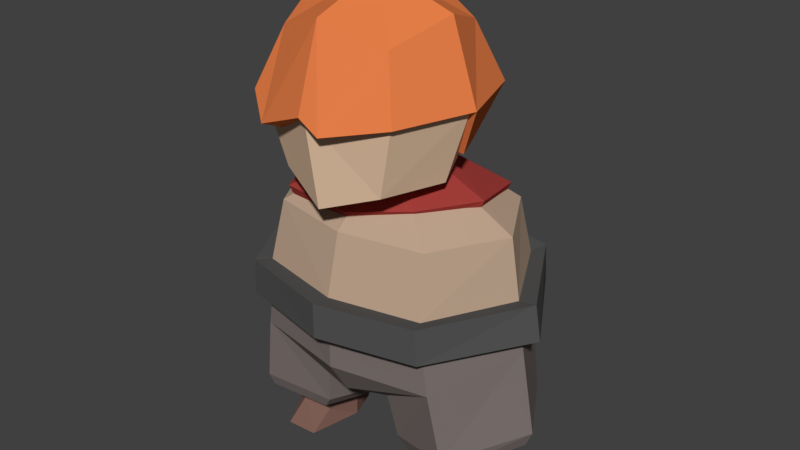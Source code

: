 # Source: Dude.blend  (saved by Blender 2.79.0; exported with 4.5.12 LTS)
import bpy
from mathutils import Matrix  # noqa: F401  (used for matrix-valued properties, if any)

bpy.ops.wm.read_factory_settings(use_empty=True)
scene = bpy.context.scene
scene.name = 'Scene'

# ---- collections
col_collection_1 = bpy.data.collections.new('Collection 1'); scene.collection.children.link(col_collection_1)

# ---- materials (node trees are filled in below, after node groups)
mat_hair = bpy.data.materials.new('Hair')
mat_hair.alpha_threshold = 0.0
mat_hair.use_transparent_shadow = False
mat_hair.roughness = 0.5
mat_boots = bpy.data.materials.new('Boots')
mat_boots.alpha_threshold = 0.0
mat_boots.use_transparent_shadow = False
mat_boots.roughness = 0.5
mat_pants = bpy.data.materials.new('Pants')
mat_pants.alpha_threshold = 0.0
mat_pants.use_transparent_shadow = False
mat_pants.roughness = 0.5
mat_belt = bpy.data.materials.new('Belt')
mat_belt.alpha_threshold = 0.0
mat_belt.use_transparent_shadow = False
mat_belt.roughness = 0.5
mat_shirt = bpy.data.materials.new('Shirt')
mat_shirt.alpha_threshold = 0.0
mat_shirt.use_transparent_shadow = False
mat_shirt.roughness = 0.5
mat_scarf = bpy.data.materials.new('Scarf')
mat_scarf.alpha_threshold = 0.0
mat_scarf.use_transparent_shadow = False
mat_scarf.roughness = 0.5
mat_skin_001 = bpy.data.materials.new('Skin.001')
mat_skin_001.alpha_threshold = 0.0
mat_skin_001.use_transparent_shadow = False
mat_skin_001.roughness = 0.5

# ---- material node trees
mat_hair.use_nodes = True; mat_hair.node_tree.nodes.clear()
_N = mat_hair.node_tree.nodes; _L = mat_hair.node_tree.links
n0 = _N.new('ShaderNodeOutputMaterial'); n0.name = 'Material Output'; n0.location = (300, 300)
n1 = _N.new('ShaderNodeBsdfDiffuse'); n1.name = 'Diffuse BSDF'; n1.location = (10, 300)
n1.inputs[0].default_value = (0.8, 0.2132, 0.06689, 1.0)
_L.new(n1.outputs[0], n0.inputs[0])
n0.is_active_output = True
mat_boots.use_nodes = True; mat_boots.node_tree.nodes.clear()
_N = mat_boots.node_tree.nodes; _L = mat_boots.node_tree.links
n0 = _N.new('ShaderNodeOutputMaterial'); n0.name = 'Material Output'; n0.location = (300, 300)
n1 = _N.new('ShaderNodeBsdfDiffuse'); n1.name = 'Diffuse BSDF'; n1.location = (10, 300)
n1.inputs[0].default_value = (0.214, 0.1151, 0.09182, 1.0)
_L.new(n1.outputs[0], n0.inputs[0])
n0.is_active_output = True
mat_pants.use_nodes = True; mat_pants.node_tree.nodes.clear()
_N = mat_pants.node_tree.nodes; _L = mat_pants.node_tree.links
n0 = _N.new('ShaderNodeOutputMaterial'); n0.name = 'Material Output'; n0.location = (300, 300)
n1 = _N.new('ShaderNodeBsdfDiffuse'); n1.name = 'Diffuse BSDF'; n1.location = (10, 300)
n1.inputs[0].default_value = (0.2019, 0.1672, 0.1573, 1.0)
_L.new(n1.outputs[0], n0.inputs[0])
n0.is_active_output = True
mat_belt.use_nodes = True; mat_belt.node_tree.nodes.clear()
_N = mat_belt.node_tree.nodes; _L = mat_belt.node_tree.links
n0 = _N.new('ShaderNodeOutputMaterial'); n0.name = 'Material Output'; n0.location = (300, 300)
n1 = _N.new('ShaderNodeBsdfDiffuse'); n1.name = 'Diffuse BSDF'; n1.location = (10, 300)
n1.inputs[0].default_value = (0.08714, 0.08714, 0.08714, 1.0)
_L.new(n1.outputs[0], n0.inputs[0])
n0.is_active_output = True
mat_shirt.use_nodes = True; mat_shirt.node_tree.nodes.clear()
_N = mat_shirt.node_tree.nodes; _L = mat_shirt.node_tree.links
n0 = _N.new('ShaderNodeOutputMaterial'); n0.name = 'Material Output'; n0.location = (300, 300)
n1 = _N.new('ShaderNodeBsdfDiffuse'); n1.name = 'Diffuse BSDF'; n1.location = (10, 300)
n1.inputs[0].default_value = (0.5071, 0.3653, 0.2635, 1.0)
_L.new(n1.outputs[0], n0.inputs[0])
n0.is_active_output = True
mat_scarf.use_nodes = True; mat_scarf.node_tree.nodes.clear()
_N = mat_scarf.node_tree.nodes; _L = mat_scarf.node_tree.links
n0 = _N.new('ShaderNodeOutputMaterial'); n0.name = 'Material Output'; n0.location = (300, 300)
n1 = _N.new('ShaderNodeBsdfDiffuse'); n1.name = 'Diffuse BSDF'; n1.location = (10, 300)
n1.inputs[0].default_value = (0.3588, 0.04842, 0.04238, 1.0)
_L.new(n1.outputs[0], n0.inputs[0])
n0.is_active_output = True
mat_skin_001.use_nodes = True; mat_skin_001.node_tree.nodes.clear()
_N = mat_skin_001.node_tree.nodes; _L = mat_skin_001.node_tree.links
n0 = _N.new('ShaderNodeOutputMaterial'); n0.name = 'Material Output'; n0.location = (300, 300)
n1 = _N.new('ShaderNodeBsdfDiffuse'); n1.name = 'Diffuse BSDF'; n1.location = (10, 300)
n1.inputs[0].default_value = (0.8, 0.5672, 0.3898, 1.0)
_L.new(n1.outputs[0], n0.inputs[0])
n0.is_active_output = True

# ---- world
world_world = bpy.data.worlds.new('World'); scene.world = world_world
world_world.color = (0.05088, 0.05088, 0.05088)
world_world.use_sun_shadow = False
world_world.sun_shadow_jitter_overblur = 0.0
world_world.cycles.sampling_method = 'MANUAL'

# ---- meshes
me_cube_000 = bpy.data.meshes.new('Cube.000')
me_cube_000.from_pydata([(-0.6105, -0.1744, 2.362), (0.0, 0.4361, 2.362), (0.6105, -0.1744, 2.362), (0.0, -0.7849, 2.362), (0.0, -0.1744, 2.973), (-0.4909, -0.09935, 2.109), (-0.4579, -0.6323, 2.362), (-0.4579, -0.1744, 2.82), (-0.4579, 0.2834, 2.362), (0.0, 0.2909, 1.927), (0.0, 0.2834, 2.82), (0.4579, 0.2834, 2.362), (0.4575, -0.0638, 2.058), (0.4579, -0.1744, 2.82), (0.4579, -0.6323, 2.362), (0.0, -0.6323, 2.82), (-0.3392, -0.5136, 2.701), (-0.3392, 0.1647, 2.023), (-0.3392, 0.1647, 2.701), (0.3392, -0.5136, 2.701), (0.3392, 0.1647, 2.023), (0.3392, 0.1647, 2.701), (0.1201, -0.7838, 2.287), (-0.3288, -0.7216, 2.229), (0.5486, -0.5063, 1.109), (0.5879, -0.5063, 0.8467), (0.2651, -0.3616, 0.354), (0.2233, -0.4018, 0.6354), (0.6589, -0.4765, 0.4291), (0.3212, -0.3393, 0.2729), (0.6573, -0.4374, 0.337), (0.4112, -0.1895, 0.29), (0.5953, -0.1994, 0.3252), (0.4381, -0.1895, 0.107), (0.623, -0.1994, 0.1379), (0.4432, -0.3344, 0.0006107), (0.6392, -0.3443, 0.0006107), (0.5486, 0.5063, 1.109), (0.8305, 0.0, 1.109), (0.1303, 0.0, 0.3282), (0.5879, 0.5063, 0.8467), (0.8473, 0.0, 0.99), (0.2651, 0.3616, 0.354), (0.939, 0.0, 0.4825), (0.2233, 0.4018, 0.6354), (0.6589, 0.4765, 0.4291), (0.09849, 0.0, 0.5707), (0.2062, 0.0, 0.2509), (0.3212, 0.3393, 0.2729), (0.8963, 0.0, 0.3826), (0.6573, 0.4374, 0.337), (0.3481, 0.0, 0.278), (0.4112, 0.1895, 0.29), (0.7264, 0.0, 0.3502), (0.5953, 0.1994, 0.3252), (0.3748, 0.0, 0.09648), (0.4381, 0.1895, 0.107), (0.7546, 0.0, 0.1598), (0.623, 0.1994, 0.1379), (0.3762, 0.0, 0.0006107), (0.4432, 0.1895, 0.0006107), (0.7785, 0.0, 0.0006107), (0.6392, 0.1994, 0.0006107), (0.5378, -0.5063, 1.288), (0.5378, 0.5063, 1.288), (0.8014, 0.0, 1.288), (0.5912, -0.6019, 1.092), (0.9478, 0.0, 1.092), (0.5912, 0.6019, 1.092), (0.5774, -0.6019, 1.305), (0.9109, 0.0, 1.305), (0.5774, 0.6019, 1.305), (0.4969, -0.434, 1.648), (0.4969, 0.434, 1.648), (0.7407, 0.0, 1.648), (0.1496, -0.1786, 1.917), (0.1496, 0.1786, 1.917), (0.2426, 0.0, 1.917), (-0.5486, -0.5063, 1.109), (-0.5879, -0.5063, 0.8467), (-0.2651, -0.3616, 0.354), (-0.2233, -0.4018, 0.6354), (-0.6589, -0.4765, 0.4291), (-0.3212, -0.3393, 0.2729), (-0.6573, -0.4374, 0.337), (-0.4112, -0.1895, 0.29), (-0.5953, -0.1994, 0.3252), (-0.4381, -0.1895, 0.107), (-0.623, -0.1994, 0.1379), (-0.4432, -0.3344, 0.0006107), (-0.6392, -0.3443, 0.0006107), (0.0, -0.6219, 1.109), (0.0, -0.6219, 0.8467), (0.0, -0.4935, 0.6354), (-0.5486, 0.5063, 1.109), (-0.8305, 0.0, 1.109), (-0.1303, 0.0, 0.3282), (-0.5879, 0.5063, 0.8467), (-0.8473, 0.0, 0.99), (-0.2651, 0.3616, 0.354), (-0.939, 0.0, 0.4825), (-0.2233, 0.4018, 0.6354), (-0.6589, 0.4765, 0.4291), (-0.09849, 0.0, 0.5707), (-0.2062, 0.0, 0.2509), (-0.3212, 0.3393, 0.2729), (-0.8963, 0.0, 0.3826), (-0.6573, 0.4374, 0.337), (-0.3481, 0.0, 0.278), (-0.4112, 0.1895, 0.29), (-0.7264, 0.0, 0.3502), (-0.5953, 0.1994, 0.3252), (-0.3748, 0.0, 0.09648), (-0.4381, 0.1895, 0.107), (-0.7546, 0.0, 0.1598), (-0.623, 0.1994, 0.1379), (-0.3762, 0.0, 0.0006107), (-0.4432, 0.1895, 0.0006107), (-0.7785, 0.0, 0.0006107), (-0.6392, 0.1994, 0.0006107), (0.0, 0.6219, 1.109), (0.0, 0.6219, 0.8467), (0.0, 0.4935, 0.6354), (0.0, 0.0, 0.5707), (-0.5378, -0.5063, 1.288), (0.0, -0.6219, 1.288), (-0.5378, 0.5063, 1.288), (-0.8014, 0.0, 1.288), (0.0, 0.6219, 1.288), (-0.5912, -0.6019, 1.092), (0.0, -0.7393, 1.092), (-0.9478, 0.0, 1.092), (-0.5912, 0.6019, 1.092), (0.0, 0.7393, 1.092), (-0.5774, -0.6019, 1.305), (0.0, -0.7393, 1.305), (-0.9109, 0.0, 1.305), (-0.5774, 0.6019, 1.305), (0.0, 0.7393, 1.305), (-0.4969, -0.434, 1.648), (0.0, -0.5332, 1.648), (-0.4969, 0.434, 1.648), (-0.7407, 0.0, 1.648), (0.0, 0.5332, 1.648), (-0.1496, -0.1786, 1.917), (0.0, -0.2194, 1.917), (-0.1496, 0.1786, 1.917), (-0.2426, 0.0, 1.917), (0.0, 0.2194, 1.917), (0.3418, -0.32, 1.791), (0.4519, 0.401, 1.735), (0.5546, 0.0, 1.799), (0.1496, -0.1786, 1.933), (0.1496, 0.1786, 1.933), (0.2426, 0.0, 1.933), (-0.4629, -0.4226, 1.739), (0.0, -0.4808, 1.743), (-0.4656, 0.411, 1.726), (-0.6942, 0.0, 1.72), (0.0, 0.5332, 1.664), (-0.1496, -0.1786, 1.933), (0.0, -0.2194, 1.933), (-0.1496, 0.1786, 1.933), (-0.2426, 0.0, 1.933), (0.0, 0.2194, 1.933), (-0.5739, -0.1744, 2.362), (0.0, 0.3995, 2.362), (0.5739, -0.1744, 2.362), (0.0, -0.7483, 2.362), (0.0, -0.1744, 1.788), (0.0, -0.1744, 2.936), (-0.4304, -0.1744, 1.932), (-0.4304, -0.6048, 2.362), (-0.4304, -0.1744, 2.793), (-0.4304, 0.256, 2.362), (0.0, 0.256, 1.932), (0.0, 0.256, 2.793), (0.4304, 0.256, 2.362), (0.4304, -0.1744, 1.932), (0.4304, -0.1744, 2.793), (0.4304, -0.6048, 2.362), (0.0, -0.6677, 1.83), (0.0, -0.6048, 2.793), (-0.3188, -0.5561, 1.942), (-0.3188, -0.4932, 2.681), (-0.3188, 0.1444, 2.043), (-0.3188, 0.1444, 2.681), (0.3188, -0.5561, 1.942), (0.3188, -0.4932, 2.681), (0.3188, 0.1444, 2.043), (0.3188, 0.1444, 2.681)], [], [(0, 6, 16, 7), (0, 7, 18, 8), (0, 8, 17, 5), (1, 9, 17, 8), (1, 8, 18, 10), (1, 10, 21, 11), (1, 11, 20, 9), (2, 12, 20, 11), (2, 11, 21, 13), (2, 13, 19, 14), (3, 22, 15), (3, 15, 23), (4, 10, 18, 7), (4, 7, 16, 15), (4, 15, 19, 13), (19, 22, 14), (15, 22, 19), (23, 16, 6), (16, 23, 15), (4, 13, 21, 10), (38, 24, 25, 41), (41, 25, 28, 43), (24, 91, 92, 25), (25, 92, 93, 27), (25, 27, 26, 28), (27, 46, 39, 26), (27, 93, 123, 46), (43, 28, 30, 49), (28, 26, 29, 30), (26, 39, 47, 29), (49, 30, 32, 53), (30, 29, 31, 32), (29, 47, 51, 31), (53, 32, 34, 57), (32, 31, 33, 34), (31, 51, 55, 33), (57, 34, 36, 61), (34, 33, 35, 36), (33, 55, 59, 35), (38, 41, 40, 37), (41, 43, 45, 40), (37, 40, 121, 120), (40, 44, 122, 121), (40, 45, 42, 44), (44, 42, 39, 46), (44, 46, 123, 122), (43, 49, 50, 45), (45, 50, 48, 42), (42, 48, 47, 39), (49, 53, 54, 50), (50, 54, 52, 48), (48, 52, 51, 47), (53, 57, 58, 54), (54, 58, 56, 52), (52, 56, 55, 51), (57, 61, 62, 58), (58, 62, 60, 56), (56, 60, 59, 55), (64, 65, 70, 71), (38, 37, 68, 67), (24, 38, 67, 66), (128, 64, 71, 138), (67, 68, 71, 70), (66, 67, 70, 69), (68, 133, 138, 71), (130, 66, 69, 135), (63, 125, 135, 69), (91, 24, 66, 130), (65, 63, 69, 70), (37, 120, 133, 68), (65, 64, 73, 74), (63, 65, 74, 72), (64, 128, 143, 73), (125, 63, 72, 140), (73, 143, 148, 76), (140, 72, 75, 145), (74, 73, 76, 77), (72, 74, 77, 75), (60, 62, 61, 59), (35, 59, 61, 36), (95, 98, 79, 78), (98, 100, 82, 79), (78, 79, 92, 91), (79, 81, 93, 92), (79, 82, 80, 81), (81, 80, 96, 103), (81, 103, 123, 93), (100, 106, 84, 82), (82, 84, 83, 80), (80, 83, 104, 96), (106, 110, 86, 84), (84, 86, 85, 83), (83, 85, 108, 104), (110, 114, 88, 86), (86, 88, 87, 85), (85, 87, 112, 108), (114, 118, 90, 88), (88, 90, 89, 87), (87, 89, 116, 112), (95, 94, 97, 98), (98, 97, 102, 100), (94, 120, 121, 97), (97, 121, 122, 101), (97, 101, 99, 102), (101, 103, 96, 99), (101, 122, 123, 103), (100, 102, 107, 106), (102, 99, 105, 107), (99, 96, 104, 105), (106, 107, 111, 110), (107, 105, 109, 111), (105, 104, 108, 109), (110, 111, 115, 114), (111, 109, 113, 115), (109, 108, 112, 113), (114, 115, 119, 118), (115, 113, 117, 119), (113, 112, 116, 117), (126, 137, 136, 127), (95, 131, 132, 94), (78, 129, 131, 95), (128, 138, 137, 126), (131, 136, 137, 132), (129, 134, 136, 131), (132, 137, 138, 133), (130, 135, 134, 129), (124, 134, 135, 125), (91, 130, 129, 78), (127, 136, 134, 124), (94, 132, 133, 120), (127, 142, 141, 126), (124, 139, 142, 127), (126, 141, 143, 128), (125, 140, 139, 124), (141, 146, 148, 143), (140, 145, 144, 139), (142, 147, 146, 141), (139, 144, 147, 142), (117, 116, 118, 119), (89, 90, 118, 116), (150, 159, 164, 153), (156, 149, 152, 161), (151, 150, 153, 154), (149, 151, 154, 152), (157, 162, 164, 159), (156, 161, 160, 155), (158, 163, 162, 157), (155, 160, 163, 158), (165, 171, 183, 172), (165, 172, 184, 173), (165, 173, 186, 174), (165, 174, 185, 171), (166, 175, 185, 174), (166, 174, 186, 176), (166, 176, 190, 177), (166, 177, 189, 175), (167, 178, 189, 177), (167, 177, 190, 179), (167, 179, 188, 180), (167, 180, 187, 178), (168, 181, 187, 180), (168, 180, 188, 182), (168, 182, 184, 172), (168, 172, 183, 181), (169, 171, 185, 175), (169, 175, 189, 178), (169, 178, 187, 181), (169, 181, 183, 171), (170, 179, 190, 176), (170, 176, 186, 173), (170, 173, 184, 182), (170, 182, 188, 179)])
me_cube_000.polygons.foreach_set('material_index', [0, 0, 0, 0, 0, 0, 0, 0, 0, 0, 0, 0, 0, 0, 0, 0, 0, 0, 0, 0, 2, 2, 2, 2, 2, 2, 2, 2, 2, 2, 2, 2, 2, 1, 1, 1, 1, 1, 1, 2, 2, 2, 2, 2, 2, 2, 2, 2, 2, 2, 2, 2, 1, 1, 1, 1, 1, 1, 3, 3, 3, 3, 3, 3, 3, 3, 3, 3, 3, 3, 4, 4, 4, 4, 4, 4, 4, 4, 1, 1, 2, 2, 2, 2, 2, 2, 2, 2, 2, 2, 2, 2, 2, 1, 1, 1, 1, 1, 1, 2, 2, 2, 2, 2, 2, 2, 2, 2, 2, 2, 2, 2, 1, 1, 1, 1, 1, 1, 3, 3, 3, 3, 3, 3, 3, 3, 3, 3, 3, 3, 4, 4, 4, 4, 4, 4, 4, 4, 1, 1, 5, 5, 5, 5, 5, 5, 5, 5, 6, 6, 6, 6, 6, 6, 6, 6, 6, 6, 6, 6, 6, 6, 6, 6, 6, 6, 6, 6, 6, 6, 6, 6])
me_cube_000.materials.append(mat_hair)
me_cube_000.materials.append(mat_boots)
me_cube_000.materials.append(mat_pants)
me_cube_000.materials.append(mat_belt)
me_cube_000.materials.append(mat_shirt)
me_cube_000.materials.append(mat_scarf)
me_cube_000.materials.append(mat_skin_001)
me_cube_000.use_remesh_preserve_volume = False
me_cube_000.use_remesh_preserve_attributes = False
me_cube_000.use_mirror_vertex_groups = False
me_cube_000.update()

# ---- objects
ob_dude = bpy.data.objects.new('Dude', me_cube_000)

# ---- transforms, parenting, visibility, modifiers, constraints
ob_dude.location = (0.0, -1.49e-08, 0.0)
ob_dude.lineart.crease_threshold = 0.0
_m = ob_dude.modifiers.new('Solidify', 'SOLIDIFY')
_m.thickness = 0.145
_m.nonmanifold_thickness_mode = 'FIXED'
_m.nonmanifold_merge_threshold = 0.0003

# ---- collection membership
col_collection_1.objects.link(ob_dude)

# ---- scene / render settings (as saved in the file)
scene.frame_start = 1; scene.frame_end = 250; scene.frame_set(1)
scene.render.engine = 'BLENDER_EEVEE_NEXT'
scene.render.resolution_percentage = 50
scene.render.dither_intensity = 0.0
scene.cycles.use_denoising = False
scene.cycles.samples = 128
scene.cycles.sampling_pattern = 'TABULATED_SOBOL'
scene.cycles.use_adaptive_sampling = False
scene.cycles.use_light_tree = False
scene.cycles.blur_glossy = 0.0
scene.cycles.sample_clamp_indirect = 0.0
scene.view_settings.view_transform = 'Standard'
bpy.context.view_layer.update()

# ---- added for rendering (the .blend has no active camera and no usable light): camera, sun
cam_auto = bpy.data.cameras.new('AutoCamera')
cam_auto.lens = 50.0
cam_auto.sensor_width = 36.0
cam_auto.clip_end = 1000.0
ob_auto_camera = bpy.data.objects.new('AutoCamera', cam_auto)
scene.collection.objects.link(ob_auto_camera)
ob_auto_camera.location = (3.55329, -4.28674, 4.32923)
ob_auto_camera.rotation_euler = (1.09748, -7.21219e-08, 0.694738)
scene.camera = ob_auto_camera
light_auto_sun = bpy.data.lights.new('AutoSun', 'SUN')
light_auto_sun.energy = 3.0
light_auto_sun.angle = 0.0523599
ob_auto_sun = bpy.data.objects.new('AutoSun', light_auto_sun)
scene.collection.objects.link(ob_auto_sun)
ob_auto_sun.rotation_euler = (0.872665, 0.174533, 0.523599)
bpy.context.view_layer.update()
